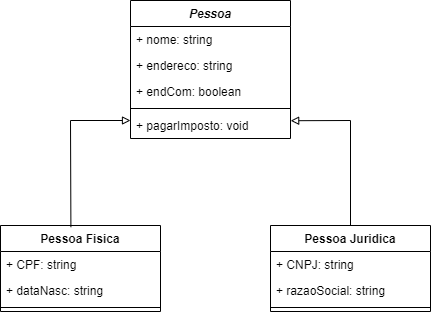

The diagram above was exported from draw.io. Its source (the exported page's mxGraphModel, read from the mxfile embedded in the PNG):
<mxGraphModel dx="1422" dy="754" grid="1" gridSize="10" guides="1" tooltips="1" connect="1" arrows="1" fold="1" page="1" pageScale="1" pageWidth="827" pageHeight="1169" math="0" shadow="0">
  <root>
    <mxCell id="0" />
    <mxCell id="1" parent="0" />
    <mxCell id="2" value="Pessoa" style="swimlane;fontStyle=3;align=center;verticalAlign=top;childLayout=stackLayout;horizontal=1;startSize=26;horizontalStack=0;resizeParent=1;resizeParentMax=0;resizeLast=0;collapsible=1;marginBottom=0;" vertex="1" parent="1">
      <mxGeometry x="320" y="560" width="160" height="138" as="geometry" />
    </mxCell>
    <mxCell id="3" value="+ nome: string" style="text;strokeColor=none;fillColor=none;align=left;verticalAlign=top;spacingLeft=4;spacingRight=4;overflow=hidden;rotatable=0;points=[[0,0.5],[1,0.5]];portConstraint=eastwest;" vertex="1" parent="2">
      <mxGeometry y="26" width="160" height="26" as="geometry" />
    </mxCell>
    <mxCell id="4" value="+ endereco: string" style="text;strokeColor=none;fillColor=none;align=left;verticalAlign=top;spacingLeft=4;spacingRight=4;overflow=hidden;rotatable=0;points=[[0,0.5],[1,0.5]];portConstraint=eastwest;" vertex="1" parent="2">
      <mxGeometry y="52" width="160" height="26" as="geometry" />
    </mxCell>
    <mxCell id="5" value="+ endCom: boolean" style="text;strokeColor=none;fillColor=none;align=left;verticalAlign=top;spacingLeft=4;spacingRight=4;overflow=hidden;rotatable=0;points=[[0,0.5],[1,0.5]];portConstraint=eastwest;" vertex="1" parent="2">
      <mxGeometry y="78" width="160" height="26" as="geometry" />
    </mxCell>
    <mxCell id="6" value="" style="line;strokeWidth=1;fillColor=none;align=left;verticalAlign=middle;spacingTop=-1;spacingLeft=3;spacingRight=3;rotatable=0;labelPosition=right;points=[];portConstraint=eastwest;" vertex="1" parent="2">
      <mxGeometry y="104" width="160" height="8" as="geometry" />
    </mxCell>
    <mxCell id="7" value="+ pagarImposto: void" style="text;strokeColor=none;fillColor=none;align=left;verticalAlign=top;spacingLeft=4;spacingRight=4;overflow=hidden;rotatable=0;points=[[0,0.5],[1,0.5]];portConstraint=eastwest;" vertex="1" parent="2">
      <mxGeometry y="112" width="160" height="26" as="geometry" />
    </mxCell>
    <mxCell id="8" value="Pessoa Fisica" style="swimlane;fontStyle=1;align=center;verticalAlign=top;childLayout=stackLayout;horizontal=1;startSize=26;horizontalStack=0;resizeParent=1;resizeParentMax=0;resizeLast=0;collapsible=1;marginBottom=0;" vertex="1" parent="1">
      <mxGeometry x="190" y="785" width="160" height="86" as="geometry" />
    </mxCell>
    <mxCell id="9" value="+ CPF: string" style="text;strokeColor=none;fillColor=none;align=left;verticalAlign=top;spacingLeft=4;spacingRight=4;overflow=hidden;rotatable=0;points=[[0,0.5],[1,0.5]];portConstraint=eastwest;" vertex="1" parent="8">
      <mxGeometry y="26" width="160" height="26" as="geometry" />
    </mxCell>
    <mxCell id="10" value="+ dataNasc: string" style="text;strokeColor=none;fillColor=none;align=left;verticalAlign=top;spacingLeft=4;spacingRight=4;overflow=hidden;rotatable=0;points=[[0,0.5],[1,0.5]];portConstraint=eastwest;" vertex="1" parent="8">
      <mxGeometry y="52" width="160" height="26" as="geometry" />
    </mxCell>
    <mxCell id="11" value="" style="line;strokeWidth=1;fillColor=none;align=left;verticalAlign=middle;spacingTop=-1;spacingLeft=3;spacingRight=3;rotatable=0;labelPosition=right;points=[];portConstraint=eastwest;" vertex="1" parent="8">
      <mxGeometry y="78" width="160" height="8" as="geometry" />
    </mxCell>
    <mxCell id="12" value="Pessoa Juridica" style="swimlane;fontStyle=1;align=center;verticalAlign=top;childLayout=stackLayout;horizontal=1;startSize=26;horizontalStack=0;resizeParent=1;resizeParentMax=0;resizeLast=0;collapsible=1;marginBottom=0;" vertex="1" parent="1">
      <mxGeometry x="460" y="785" width="160" height="86" as="geometry" />
    </mxCell>
    <mxCell id="13" value="+ CNPJ: string" style="text;strokeColor=none;fillColor=none;align=left;verticalAlign=top;spacingLeft=4;spacingRight=4;overflow=hidden;rotatable=0;points=[[0,0.5],[1,0.5]];portConstraint=eastwest;" vertex="1" parent="12">
      <mxGeometry y="26" width="160" height="26" as="geometry" />
    </mxCell>
    <mxCell id="14" value="+ razaoSocial: string" style="text;strokeColor=none;fillColor=none;align=left;verticalAlign=top;spacingLeft=4;spacingRight=4;overflow=hidden;rotatable=0;points=[[0,0.5],[1,0.5]];portConstraint=eastwest;" vertex="1" parent="12">
      <mxGeometry y="52" width="160" height="26" as="geometry" />
    </mxCell>
    <mxCell id="15" value="" style="line;strokeWidth=1;fillColor=none;align=left;verticalAlign=middle;spacingTop=-1;spacingLeft=3;spacingRight=3;rotatable=0;labelPosition=right;points=[];portConstraint=eastwest;" vertex="1" parent="12">
      <mxGeometry y="78" width="160" height="8" as="geometry" />
    </mxCell>
    <mxCell id="16" value="" style="endArrow=block;html=1;rounded=0;exitX=0.44;exitY=0.019;exitDx=0;exitDy=0;exitPerimeter=0;startArrow=none;startFill=0;endFill=0;" edge="1" source="8" parent="1">
      <mxGeometry width="50" height="50" relative="1" as="geometry">
        <mxPoint x="410" y="760" as="sourcePoint" />
        <mxPoint x="320" y="680" as="targetPoint" />
        <Array as="points">
          <mxPoint x="260" y="680" />
        </Array>
      </mxGeometry>
    </mxCell>
    <mxCell id="17" value="" style="endArrow=block;html=1;rounded=0;exitX=0.5;exitY=0;exitDx=0;exitDy=0;entryX=1.001;entryY=0.316;entryDx=0;entryDy=0;endFill=0;entryPerimeter=0;" edge="1" source="12" target="7" parent="1">
      <mxGeometry width="50" height="50" relative="1" as="geometry">
        <mxPoint x="410" y="760" as="sourcePoint" />
        <mxPoint x="460" y="710" as="targetPoint" />
        <Array as="points">
          <mxPoint x="540" y="680" />
        </Array>
      </mxGeometry>
    </mxCell>
  </root>
</mxGraphModel>